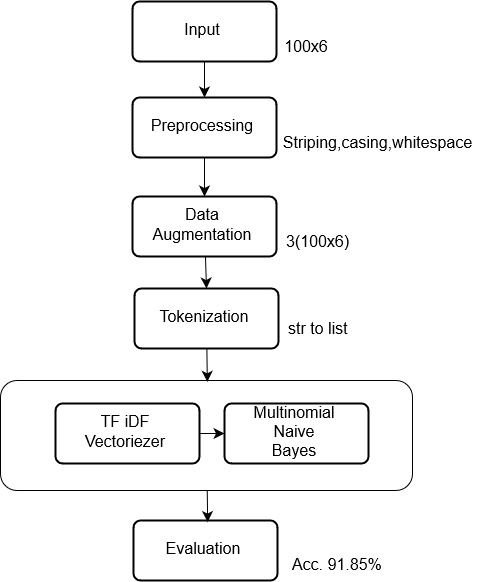

The diagram above was exported from draw.io. Its source (the exported page's mxGraphModel, read from the mxfile embedded in the PNG):
<mxGraphModel dx="1635" dy="1125" grid="0" gridSize="10" guides="1" tooltips="1" connect="1" arrows="1" fold="1" page="0" pageScale="1" pageWidth="850" pageHeight="1100" math="0" shadow="0">
  <root>
    <mxCell id="0" />
    <mxCell id="1" parent="0" />
    <mxCell id="RwHxUvv95ML1rqiU7fCt-22" value="" style="rounded=1;whiteSpace=wrap;html=1;fontSize=16;" vertex="1" parent="1">
      <mxGeometry x="-278" y="355" width="412" height="110" as="geometry" />
    </mxCell>
    <mxCell id="RwHxUvv95ML1rqiU7fCt-11" style="edgeStyle=none;curved=1;rounded=0;orthogonalLoop=1;jettySize=auto;html=1;exitX=0.5;exitY=1;exitDx=0;exitDy=0;entryX=0.5;entryY=0;entryDx=0;entryDy=0;fontSize=12;startSize=8;endSize=8;" edge="1" parent="1" source="PM5VaIyrrGV73NQyK6xy-1" target="-E2kuysPM7yCOfxyx1gr-3">
      <mxGeometry relative="1" as="geometry" />
    </mxCell>
    <mxCell id="PM5VaIyrrGV73NQyK6xy-1" value="" style="rounded=1;whiteSpace=wrap;html=1;absoluteArcSize=1;arcSize=14;strokeWidth=2;fontSize=16;" parent="1" vertex="1">
      <mxGeometry x="-146" y="-24" width="144" height="60" as="geometry" />
    </mxCell>
    <mxCell id="-E2kuysPM7yCOfxyx1gr-2" value="Input" style="text;strokeColor=none;fillColor=none;html=1;align=center;verticalAlign=middle;whiteSpace=wrap;rounded=0;fontSize=16;" parent="1" vertex="1">
      <mxGeometry x="-106" y="-11" width="60" height="30" as="geometry" />
    </mxCell>
    <mxCell id="RwHxUvv95ML1rqiU7fCt-14" style="edgeStyle=none;curved=1;rounded=0;orthogonalLoop=1;jettySize=auto;html=1;exitX=0.5;exitY=1;exitDx=0;exitDy=0;entryX=0.5;entryY=0;entryDx=0;entryDy=0;fontSize=12;startSize=8;endSize=8;" edge="1" parent="1" source="-E2kuysPM7yCOfxyx1gr-3" target="RwHxUvv95ML1rqiU7fCt-2">
      <mxGeometry relative="1" as="geometry" />
    </mxCell>
    <mxCell id="-E2kuysPM7yCOfxyx1gr-3" value="" style="rounded=1;whiteSpace=wrap;html=1;absoluteArcSize=1;arcSize=14;strokeWidth=2;fontSize=16;" parent="1" vertex="1">
      <mxGeometry x="-146" y="72" width="144" height="60" as="geometry" />
    </mxCell>
    <mxCell id="-E2kuysPM7yCOfxyx1gr-4" value="Preprocessing" style="text;strokeColor=none;fillColor=none;html=1;align=center;verticalAlign=middle;whiteSpace=wrap;rounded=0;fontSize=16;" parent="1" vertex="1">
      <mxGeometry x="-106" y="85" width="60" height="30" as="geometry" />
    </mxCell>
    <mxCell id="RwHxUvv95ML1rqiU7fCt-16" style="edgeStyle=none;curved=1;rounded=0;orthogonalLoop=1;jettySize=auto;html=1;entryX=0.5;entryY=0;entryDx=0;entryDy=0;fontSize=12;startSize=8;endSize=8;" edge="1" parent="1" source="RwHxUvv95ML1rqiU7fCt-2" target="RwHxUvv95ML1rqiU7fCt-4">
      <mxGeometry relative="1" as="geometry" />
    </mxCell>
    <mxCell id="RwHxUvv95ML1rqiU7fCt-2" value="" style="rounded=1;whiteSpace=wrap;html=1;absoluteArcSize=1;arcSize=14;strokeWidth=2;fontSize=16;" vertex="1" parent="1">
      <mxGeometry x="-146" y="171" width="144" height="60" as="geometry" />
    </mxCell>
    <mxCell id="RwHxUvv95ML1rqiU7fCt-3" value="Data Augmentation" style="text;strokeColor=none;fillColor=none;html=1;align=center;verticalAlign=middle;whiteSpace=wrap;rounded=0;fontSize=16;" vertex="1" parent="1">
      <mxGeometry x="-106" y="184" width="60" height="30" as="geometry" />
    </mxCell>
    <mxCell id="RwHxUvv95ML1rqiU7fCt-4" value="" style="rounded=1;whiteSpace=wrap;html=1;absoluteArcSize=1;arcSize=14;strokeWidth=2;fontSize=16;" vertex="1" parent="1">
      <mxGeometry x="-144" y="263" width="144" height="60" as="geometry" />
    </mxCell>
    <mxCell id="RwHxUvv95ML1rqiU7fCt-5" value="Tokenization" style="text;strokeColor=none;fillColor=none;html=1;align=center;verticalAlign=middle;whiteSpace=wrap;rounded=0;fontSize=16;" vertex="1" parent="1">
      <mxGeometry x="-104" y="276" width="60" height="30" as="geometry" />
    </mxCell>
    <mxCell id="RwHxUvv95ML1rqiU7fCt-18" style="edgeStyle=none;curved=1;rounded=0;orthogonalLoop=1;jettySize=auto;html=1;exitX=1;exitY=0.5;exitDx=0;exitDy=0;entryX=0;entryY=0.5;entryDx=0;entryDy=0;fontSize=12;startSize=8;endSize=8;" edge="1" parent="1" source="RwHxUvv95ML1rqiU7fCt-6" target="RwHxUvv95ML1rqiU7fCt-8">
      <mxGeometry relative="1" as="geometry" />
    </mxCell>
    <mxCell id="RwHxUvv95ML1rqiU7fCt-6" value="" style="rounded=1;whiteSpace=wrap;html=1;absoluteArcSize=1;arcSize=14;strokeWidth=2;fontSize=16;" vertex="1" parent="1">
      <mxGeometry x="-223" y="378" width="144" height="60" as="geometry" />
    </mxCell>
    <mxCell id="RwHxUvv95ML1rqiU7fCt-7" value="TF iDF Vectoriezer" style="text;strokeColor=none;fillColor=none;html=1;align=center;verticalAlign=middle;whiteSpace=wrap;rounded=0;fontSize=16;" vertex="1" parent="1">
      <mxGeometry x="-183" y="391" width="60" height="30" as="geometry" />
    </mxCell>
    <mxCell id="RwHxUvv95ML1rqiU7fCt-8" value="" style="rounded=1;whiteSpace=wrap;html=1;absoluteArcSize=1;arcSize=14;strokeWidth=2;fontSize=16;" vertex="1" parent="1">
      <mxGeometry x="-54" y="378" width="144" height="60" as="geometry" />
    </mxCell>
    <mxCell id="RwHxUvv95ML1rqiU7fCt-9" value="&lt;div&gt;Multinomial &lt;br&gt;&lt;/div&gt;&lt;div&gt;Naive Bayes&lt;br&gt;&lt;/div&gt;" style="text;strokeColor=none;fillColor=none;html=1;align=center;verticalAlign=middle;whiteSpace=wrap;rounded=0;fontSize=16;" vertex="1" parent="1">
      <mxGeometry x="-14" y="391" width="60" height="30" as="geometry" />
    </mxCell>
    <mxCell id="RwHxUvv95ML1rqiU7fCt-20" value="" style="rounded=1;whiteSpace=wrap;html=1;absoluteArcSize=1;arcSize=14;strokeWidth=2;fontSize=16;" vertex="1" parent="1">
      <mxGeometry x="-145" y="495" width="144" height="60" as="geometry" />
    </mxCell>
    <mxCell id="RwHxUvv95ML1rqiU7fCt-21" value="Evaluation" style="text;strokeColor=none;fillColor=none;html=1;align=center;verticalAlign=middle;whiteSpace=wrap;rounded=0;fontSize=16;" vertex="1" parent="1">
      <mxGeometry x="-105" y="508" width="60" height="30" as="geometry" />
    </mxCell>
    <mxCell id="RwHxUvv95ML1rqiU7fCt-23" style="edgeStyle=none;curved=1;rounded=0;orthogonalLoop=1;jettySize=auto;html=1;entryX=0.502;entryY=0.012;entryDx=0;entryDy=0;entryPerimeter=0;fontSize=12;startSize=8;endSize=8;" edge="1" parent="1" source="RwHxUvv95ML1rqiU7fCt-4" target="RwHxUvv95ML1rqiU7fCt-22">
      <mxGeometry relative="1" as="geometry" />
    </mxCell>
    <mxCell id="RwHxUvv95ML1rqiU7fCt-25" style="edgeStyle=none;curved=1;rounded=0;orthogonalLoop=1;jettySize=auto;html=1;entryX=0.515;entryY=0.026;entryDx=0;entryDy=0;entryPerimeter=0;fontSize=12;startSize=8;endSize=8;" edge="1" parent="1" source="RwHxUvv95ML1rqiU7fCt-22" target="RwHxUvv95ML1rqiU7fCt-20">
      <mxGeometry relative="1" as="geometry" />
    </mxCell>
    <mxCell id="RwHxUvv95ML1rqiU7fCt-26" value="100x6" style="text;strokeColor=none;fillColor=none;html=1;align=center;verticalAlign=middle;whiteSpace=wrap;rounded=0;fontSize=16;" vertex="1" parent="1">
      <mxGeometry x="-2" y="6" width="60" height="30" as="geometry" />
    </mxCell>
    <mxCell id="RwHxUvv95ML1rqiU7fCt-27" value="Striping,casing,whitespace" style="text;strokeColor=none;fillColor=none;html=1;align=center;verticalAlign=middle;whiteSpace=wrap;rounded=0;fontSize=16;" vertex="1" parent="1">
      <mxGeometry x="6" y="102" width="187" height="30" as="geometry" />
    </mxCell>
    <mxCell id="RwHxUvv95ML1rqiU7fCt-28" value="&lt;div align=&quot;left&quot;&gt;3(100x6)&lt;/div&gt;" style="text;strokeColor=none;fillColor=none;html=1;align=left;verticalAlign=middle;whiteSpace=wrap;rounded=0;fontSize=16;" vertex="1" parent="1">
      <mxGeometry x="6" y="201" width="187" height="30" as="geometry" />
    </mxCell>
    <mxCell id="RwHxUvv95ML1rqiU7fCt-29" style="edgeStyle=none;curved=1;rounded=0;orthogonalLoop=1;jettySize=auto;html=1;exitX=0.5;exitY=1;exitDx=0;exitDy=0;fontSize=12;startSize=8;endSize=8;" edge="1" parent="1" source="RwHxUvv95ML1rqiU7fCt-28" target="RwHxUvv95ML1rqiU7fCt-28">
      <mxGeometry relative="1" as="geometry" />
    </mxCell>
    <mxCell id="RwHxUvv95ML1rqiU7fCt-30" value="&lt;div align=&quot;left&quot;&gt;str to list&lt;br&gt;&lt;/div&gt;" style="text;strokeColor=none;fillColor=none;html=1;align=left;verticalAlign=middle;whiteSpace=wrap;rounded=0;fontSize=16;" vertex="1" parent="1">
      <mxGeometry x="8" y="288" width="187" height="30" as="geometry" />
    </mxCell>
    <mxCell id="RwHxUvv95ML1rqiU7fCt-31" value="Acc. 91.85%" style="text;strokeColor=none;fillColor=none;html=1;align=left;verticalAlign=middle;whiteSpace=wrap;rounded=0;fontSize=16;" vertex="1" parent="1">
      <mxGeometry x="12" y="524" width="187" height="30" as="geometry" />
    </mxCell>
  </root>
</mxGraphModel>